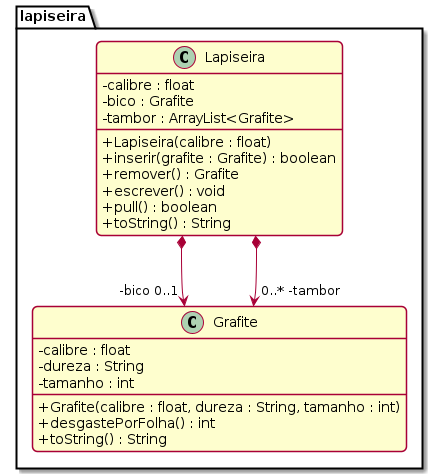

The diagram above was rendered by PlantUML. Its source (embedded in the PNG):
@startuml diagrama
!theme resume-light
skinparam classAttributeIconSize 0
hide empty methods
hide empty attributes
skinparam nodesep 100
skinparam ranksep 70
package lapiseira {
class Lapiseira {
    - calibre : float
    - bico : Grafite
    - tambor : ArrayList<Grafite>

    + Lapiseira(calibre : float)
    + inserir(grafite : Grafite) : boolean
    + remover() : Grafite
    + escrever() : void 
    + pull() : boolean
    + toString() : String
}
class Grafite {
    - calibre : float
    - dureza : String
    - tamanho : int

    + Grafite(calibre : float, dureza : String, tamanho : int)
    + desgastePorFolha() : int 
    + toString() : String
}
}
Lapiseira *--> "-bico 0..1" Grafite 
Lapiseira *--> "0..* -tambor" Grafite
@enduml